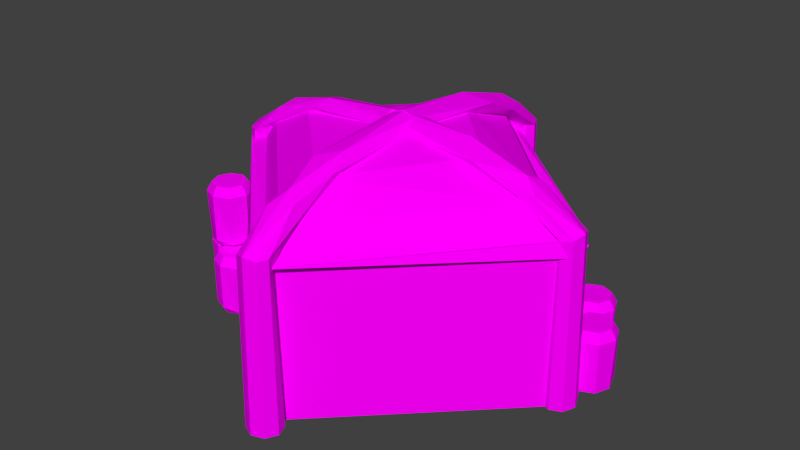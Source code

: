 # Source: building1.blend  (saved by Blender 2.69.0; exported with 4.5.12 LTS)
import bpy
from mathutils import Matrix  # noqa: F401  (used for matrix-valued properties, if any)

bpy.ops.wm.read_factory_settings(use_empty=True)
scene = bpy.context.scene
scene.name = 'Scene'

# ---- collections
col_collection_1 = bpy.data.collections.new('Collection 1'); scene.collection.children.link(col_collection_1)

# ---- images (referenced by path relative to the original .blend; pixels are not part of the script)
import os
ASSET_DIR = os.environ.get("B2B_ASSET_DIR", "")  # directory of the original .blend (textures are referenced by path, not embedded)
HERE = os.path.dirname(os.path.abspath(__file__))  # packed textures are extracted next to this script under _unpacked/

def load_image(name, relpath, width, height, colorspace="sRGB"):
    """Load a texture the original file referenced (path relative to the .blend, or extracted next to this script)."""
    p = next((c for c in (os.path.join(HERE, relpath), os.path.join(ASSET_DIR, relpath)) if relpath and os.path.exists(c)), "")
    if p:
        img = bpy.data.images.load(p, check_existing=True)
        img.name = name
    else:  # same state as the original file: an image datablock whose file is absent (Cycles renders it pink)
        img = bpy.data.images.new(name, width, height)
        img.source = "FILE"
        img.filepath = "//" + (relpath or name)
    img.colorspace_settings.name = colorspace
    return img
img_building_001_png = load_image('building.001.png', 'building.001.png', 1024, 1024, 'sRGB')
img_untitled = load_image('Untitled', 'Untitled.png', 1024, 1024, 'sRGB')

# ---- materials (node trees are filled in below, after node groups)
mat_material = bpy.data.materials.new('Material')
mat_material.alpha_threshold = 0.0
mat_material.roughness = 0.5
mat_material.line_color = (0.0, 0.0, 0.0, 1.0)
mat_material_001 = bpy.data.materials.new('Material.001')
mat_material_001.alpha_threshold = 0.0
mat_material_001.roughness = 0.5
mat_material_001.line_color = (0.0, 0.0, 0.0, 1.0)

# ---- material node trees
mat_material.use_nodes = True; mat_material.node_tree.nodes.clear()
_N = mat_material.node_tree.nodes; _L = mat_material.node_tree.links
n0 = _N.new('ShaderNodeOutputMaterial'); n0.name = 'Material Output'; n0.location = (300, 300)
n1 = _N.new('ShaderNodeBsdfDiffuse'); n1.name = 'Diffuse BSDF'; n1.location = (10, 300)
n2 = _N.new('ShaderNodeTexImage'); n2.name = 'Image Texture'; n2.location = (-203, 401)
n2.width = 140
n2.image = img_building_001_png
_L.new(n1.outputs[0], n0.inputs[0])
_L.new(n2.outputs[0], n1.inputs[0])
n0.is_active_output = True
mat_material_001.use_nodes = True; mat_material_001.node_tree.nodes.clear()
_N = mat_material_001.node_tree.nodes; _L = mat_material_001.node_tree.links
n0 = _N.new('ShaderNodeOutputMaterial'); n0.name = 'Material Output'; n0.location = (300, 300)
n1 = _N.new('ShaderNodeBsdfDiffuse'); n1.name = 'Diffuse BSDF'; n1.location = (10, 300)
n2 = _N.new('ShaderNodeTexImage'); n2.name = 'Image Texture'; n2.location = (-213, 402)
n2.width = 140
n2.image = img_untitled
_L.new(n1.outputs[0], n0.inputs[0])
_L.new(n2.outputs[0], n1.inputs[0])
n0.is_active_output = True

# ---- world
world_world = bpy.data.worlds.new('World'); scene.world = world_world
world_world.color = (0.05088, 0.05088, 0.05088)
world_world.use_sun_shadow = False
world_world.sun_shadow_jitter_overblur = 0.0
world_world.cycles.sampling_method = 'MANUAL'
world_world.cycles.sample_map_resolution = 256

# ---- meshes
me_sphere = bpy.data.meshes.new('Sphere')
me_sphere.from_pydata([(-1.69, -0.1197, -0.8928), (-1.69, -0.1197, -0.489), (-1.547, -0.1788, -0.8928), (-1.547, -0.1788, -0.489), (-1.488, -0.3216, -0.489), (-1.547, -0.4644, -0.8928), (-1.547, -0.4644, -0.489), (-1.69, -0.5235, -0.489), (-1.832, -0.4644, -0.489), (-1.891, -0.3216, -0.8928), (-1.891, -0.3216, -0.489), (-1.832, -0.1788, -0.489), (-1.58, -0.2148, -0.4065), (-1.538, -0.3216, -0.4055), (-1.58, -0.4284, -0.4065), (-1.69, -0.4765, -0.4074), (-1.797, -0.4288, -0.4055), (-1.843, -0.3238, -0.4065), (-1.799, -0.2148, -0.4065), (-1.69, -0.1667, -0.4074), (-1.688, -0.1655, -0.9697), (-1.689, -0.5214, -0.9035), (-1.58, -0.2122, -0.9704), (-1.507, -0.3176, -0.9418), (-1.58, -0.431, -0.9704), (-1.69, -0.4706, -0.9736), (-1.816, -0.4536, -0.9418), (-1.844, -0.3216, -0.9704), (-1.822, -0.1952, -0.9418), (-1.385, -0.3702, -0.8872), (-1.385, -0.3702, -0.4833), (-1.242, -0.4293, -0.4833), (-1.183, -0.5721, -0.4833), (-1.242, -0.7149, -0.4833), (-1.385, -0.774, -0.8872), (-1.385, -0.774, -0.4833), (-1.528, -0.7149, -0.8872), (-1.528, -0.7149, -0.4833), (-1.587, -0.5721, -0.8872), (-1.587, -0.5721, -0.4833), (-1.528, -0.4293, -0.4833), (-1.275, -0.4653, -0.4008), (-1.233, -0.5721, -0.3998), (-1.275, -0.6789, -0.4008), (-1.385, -0.727, -0.4018), (-1.495, -0.6789, -0.4008), (-1.536, -0.5721, -0.3998), (-1.495, -0.4653, -0.4008), (-1.385, -0.4172, -0.4018), (-1.385, -0.4147, -0.9633), (-1.258, -0.4401, -0.9361), (-1.202, -0.5681, -0.9361), (-1.253, -0.6985, -0.9361), (-1.385, -0.7295, -0.9633), (-1.497, -0.6811, -0.964), (-1.54, -0.5721, -0.9648), (-1.517, -0.4457, -0.9361), (-1.551, -0.2693, -0.369), (-1.547, -0.2501, 0.08377), (-1.404, -0.3092, 0.08377), (-1.345, -0.452, 0.08377), (-1.404, -0.5948, 0.08377), (-1.547, -0.654, 0.08377), (-1.69, -0.5948, 0.08377), (-1.749, -0.452, 0.08377), (-1.69, -0.3092, -0.3201), (-1.69, -0.3092, 0.08377), (-1.437, -0.3452, 0.1662), (-1.395, -0.452, 0.1672), (-1.437, -0.5589, 0.1662), (-1.547, -0.6069, 0.1653), (-1.657, -0.5589, 0.1662), (-1.699, -0.452, 0.1672), (-1.657, -0.3452, 0.1662), (-1.547, -0.2971, 0.1653), (-1.545, -0.6512, -0.3332), (-1.421, -0.32, -0.369), (-1.364, -0.4481, -0.369), (-1.415, -0.5784, -0.369), (-1.547, -0.6011, -0.4009), (-1.673, -0.5841, -0.369), (-1.73, -0.456, -0.369), (-1.659, -0.343, -0.397), (1.602, 0.5636, -0.8731), (1.602, 0.5636, -0.4693), (1.744, 0.5044, -0.8731), (1.744, 0.5044, -0.4693), (1.804, 0.3616, -0.4693), (1.744, 0.2188, -0.4693), (1.602, 0.1597, -0.4693), (1.459, 0.2188, -0.4693), (1.4, 0.3616, -0.4693), (1.459, 0.5044, -0.4693), (1.708, 0.4716, -0.3868), (1.755, 0.3638, -0.3868), (1.711, 0.2521, -0.3877), (1.599, 0.2083, -0.3868), (1.494, 0.2544, -0.3858), (1.447, 0.3616, -0.3877), (1.494, 0.4688, -0.3858), (1.599, 0.5149, -0.3868), (1.6, 0.5178, -0.95), (1.711, 0.4734, -0.95), (1.784, 0.3656, -0.9221), (1.734, 0.2352, -0.9221), (1.606, 0.1789, -0.9221), (1.475, 0.2296, -0.9221), (1.419, 0.3576, -0.9221), (1.47, 0.488, -0.9221), (1.382, 0.9127, -0.8589), (1.382, 0.9127, -0.455), (1.525, 0.8535, -0.455), (1.584, 0.7108, -0.455), (1.525, 0.568, -0.8589), (1.525, 0.568, -0.455), (1.382, 0.5088, -0.8589), (1.382, 0.5088, -0.455), (1.239, 0.568, -0.455), (1.18, 0.7108, -0.455), (1.239, 0.8535, -0.455), (1.489, 0.8207, -0.3726), (1.535, 0.713, -0.3726), (1.491, 0.6012, -0.3735), (1.38, 0.5575, -0.3726), (1.275, 0.6036, -0.3716), (1.227, 0.7108, -0.3735), (1.275, 0.8179, -0.3716), (1.38, 0.864, -0.3726), (1.38, 0.8669, -0.9358), (1.241, 0.5691, -0.8696), (1.508, 0.8428, -0.9078), (1.564, 0.7147, -0.9078), (1.491, 0.599, -0.9358), (1.38, 0.5546, -0.9358), (1.276, 0.6054, -0.9397), (1.199, 0.7068, -0.9078), (1.25, 0.8372, -0.9079), (-0.4897, 2.229e-07, 0.9418), (-1.032, 1.205e-07, 0.8163), (-1.411, 9.286e-08, 0.6159), (-1.541, -7.451e-09, 0.4528), (-1.571, -7.451e-09, 0.3272), (1.98e-07, 0.7697, 0.9006), (2.497e-07, 1.367, 0.6359), (2.272e-07, 1.519, 0.4528), (2.272e-07, 1.549, 0.3272), (0.7761, 1.015e-07, 0.8901), (1.359, 1.86e-07, 0.6652), (1.541, 9.686e-08, 0.4528), (1.571, 9.872e-08, 0.3272), (0.02713, -0.1561, 0.9809), (2.005e-07, -0.9765, 0.8307), (4.823e-07, -1.367, 0.6359), (4.396e-07, -1.519, 0.4528), (4.396e-07, -1.549, 0.3272), (-2.347e-07, 1.567, -0.9705), (-2.347e-07, 1.567, 0.3316), (1.589, -7.637e-08, -0.9705), (1.589, -7.637e-08, 0.3316), (-3.763e-07, -1.567, -0.9705), (-3.763e-07, -1.567, 0.3316), (-1.589, 1.118e-08, -0.9705), (-1.589, 1.118e-08, 0.3316), (1.534, 0.1981, -0.9721), (1.635, 0.1537, -0.9718), (1.602, 0.1452, 0.4904), (1.678, 0.04365, -0.9716), (1.641, 0.0444, 0.5139), (1.635, -0.06642, -0.9718), (1.606, -0.05617, 0.482), (1.534, -0.1108, -0.9721), (1.524, -0.09188, 0.4645), (1.432, -0.06642, -0.9718), (1.442, -0.05137, 0.4799), (1.389, 0.04365, -0.9716), (1.417, 0.04364, 0.367), (1.432, 0.1537, -0.9718), (1.454, 0.141, 0.3762), (1.286, 0.03428, 0.5743), (1.34, 0.1416, 0.5731), (1.517, 0.1812, 0.4941), (1.213, 0.1211, 0.7775), (1.285, -0.07984, 0.7391), (1.141, 0.005576, 0.8452), (1.145, -0.1171, 0.7241), (0.6279, 0.03747, 0.9941), (0.7835, -0.1625, 0.9033), (0.5776, -0.1294, 0.8724), (0.608, -0.02554, 0.8385), (0.6899, 0.07689, 0.8529), (0.8137, 0.1148, 0.8813), (-0.008572, 0.08964, 1.026), (-0.006232, -0.128, 1.027), (-0.003529, -0.01783, 1.055), (-0.01435, -0.1622, 0.9654), (-0.01193, -0.1286, 0.9244), (-0.01708, -0.01622, 0.8954), (-0.00668, 0.08372, 0.9248), (-0.006568, 0.123, 0.969), (-1.651, -0.07111, -0.9792), (-1.746, -0.01614, -0.979), (-1.713, -0.01114, 0.4832), (-1.778, 0.09793, -0.9788), (-1.74, 0.09316, 0.5067), (-1.723, 0.2027, -0.979), (-1.695, 0.1894, 0.4748), (-1.617, 0.2359, -0.9792), (-1.61, 0.2161, 0.4573), (-1.521, 0.181, -0.979), (-1.533, 0.1671, 0.4727), (-1.49, 0.06691, -0.9788), (-1.518, 0.06994, 0.3598), (-1.545, -0.03788, -0.979), (-1.565, -0.02297, 0.369), (-1.387, 0.06512, 0.5671), (-1.452, -0.03584, 0.5659), (-1.632, -0.05606, 0.4869), (-1.323, -0.02909, 0.7703), (-1.373, 0.1784, 0.7319), (-1.24, 0.07815, 0.838), (-1.23, 0.2005, 0.7169), (-0.7536, -0.01515, 0.9786), (-0.8661, 0.2069, 0.8961), (-0.6912, 0.122, 0.8371), (-0.7987, -0.04123, 0.8457), (-0.9259, -0.06568, 0.8741), (-0.09194, -0.1294, 1.018), (-0.09173, -0.01944, 1.05), (-0.07236, 0.08723, 1.018), (-0.08058, -0.01854, 0.8913), (-0.05986, 0.1203, 0.9557), (-0.06932, 0.08772, 0.9149), (-0.09532, -0.1273, 0.9162), (-0.09667, -0.1633, 0.9585), (0.1784, -1.647, -0.9711), (0.1293, -1.746, -0.9708), (0.1223, -1.713, 0.4914), (0.0173, -1.784, -0.9706), (0.01981, -1.746, 0.5149), (-0.09061, -1.735, -0.9708), (-0.07899, -1.707, 0.483), (-0.1301, -1.632, -0.9711), (-0.1108, -1.623, 0.4655), (-0.08103, -1.533, -0.9708), (-0.06648, -1.544, 0.4809), (0.03095, -1.495, -0.9706), (0.02961, -1.523, 0.368), (0.1388, -1.544, -0.9708), (0.1252, -1.564, 0.3772), (0.02647, -1.392, 0.5753), (0.1312, -1.45, 0.5741), (0.1623, -1.63, 0.4951), (0.1167, -1.323, 0.7785), (-0.08746, -1.385, 0.7401), (0.004629, -1.246, 0.8462), (-0.1181, -1.243, 0.7251), (0.06844, -0.7549, 0.9868), (-0.1157, -0.8729, 0.9424), (-0.1401, -0.7591, 0.8895), (-0.001251, -0.7117, 0.8395), (0.09719, -0.7983, 0.8538), (0.1293, -0.9238, 0.8823), (0.1376, -0.01927, 1.037), (0.02883, -0.01823, 1.068), (-0.08628, -0.005872, 1.032), (-0.1192, -0.005826, 0.9761), (-0.08335, -0.009627, 0.9218), (0.02578, -0.002937, 0.8856), (0.1368, -0.008954, 0.9207), (0.172, -0.00908, 0.9735), (-0.1477, 1.67, -0.9778), (-0.1013, 1.771, -0.9776), (-0.09342, 1.738, 0.4846), (0.009589, 1.812, -0.9774), (0.008101, 1.774, 0.5082), (0.1188, 1.766, -0.9776), (0.108, 1.737, 0.4763), (0.1611, 1.664, -0.9778), (0.142, 1.655, 0.4587), (0.1148, 1.564, -0.9776), (0.09992, 1.574, 0.4742), (0.003862, 1.523, -0.9774), (0.004426, 1.551, 0.3612), (-0.1053, 1.568, -0.9776), (-0.09222, 1.589, 0.3704), (0.01118, 1.419, 0.5686), (-0.09508, 1.475, 0.5674), (-0.1311, 1.654, 0.4883), (-0.07712, 1.348, 0.7717), (0.1253, 1.416, 0.7333), (0.03701, 1.274, 0.8395), (0.1598, 1.275, 0.7184), (-0.01329, 0.7817, 0.9801), (0.198, 0.9132, 0.8976), (0.1608, 0.708, 0.8666), (0.05755, 0.7405, 0.8328), (-0.04323, 0.8244, 0.8471), (-0.07873, 0.9489, 0.8755), (-0.08332, -0.02296, 1.04), (0.02503, -0.02954, 1.073), (0.1351, -0.03332, 1.041), (-0.08987, 0.1741, 0.947), (0.1627, -0.04725, 0.9789), (0.1237, -0.05545, 0.924), (0.01338, -0.05387, 0.89), (-0.1496, -0.04512, 0.9763), (-0.1106, -0.05598, 0.9144), (-1.733, -2.074e-08, 0.3922), (-0.06191, -1.596, 0.4606), (-0.06192, -1.644, 0.3394), (1.562, -0.04235, 0.4644), (-3.332e-07, -1.724, 0.3922), (1.61, -0.04235, 0.3433), (0.02609, 1.586, 0.4176), (1.572, 0.1417, 0.4953), (0.02609, 1.634, 0.2964), (1.621, 0.1417, 0.3741), (-1.541, 0.1636, 0.4528), (6.32e-08, 1.707, 0.3922), (-1.589, 0.1636, 0.3316)], [], [(2, 3, 4, 23), (23, 4, 6, 5), (5, 6, 7, 21), (21, 7, 8, 26), (26, 8, 10, 9), (1, 11, 18, 19), (28, 11, 1, 0), (9, 10, 11, 28), (11, 10, 17, 18), (0, 20, 28), (10, 8, 16, 17), (16, 8, 7, 15), (7, 6, 14, 15), (6, 4, 13, 14), (13, 4, 3, 12), (12, 3, 1, 19), (0, 2, 22, 20), (12, 19, 18, 17, 16, 15, 14, 13), (9, 27, 26), (5, 24, 23), (29, 30, 31, 50), (20, 22, 23, 24, 25, 26, 27, 28), (24, 21, 25), (50, 31, 32, 51), (51, 32, 33, 52), (52, 33, 35, 34), (34, 35, 37, 36), (36, 37, 39, 38), (30, 40, 47, 48), (56, 40, 30, 29), (38, 39, 40, 56), (40, 39, 46, 47), (56, 29, 49), (46, 39, 37, 45), (45, 37, 35, 44), (35, 33, 43, 44), (33, 32, 42, 43), (42, 32, 31, 41), (41, 31, 30, 48), (36, 38, 55, 54), (41, 48, 47, 46, 45, 44, 43, 42), (34, 36, 54, 53), (57, 58, 59, 76), (52, 34, 53), (49, 50, 51, 52, 53, 54, 55, 56), (76, 59, 60, 77), (77, 60, 61, 78), (78, 61, 62, 75), (75, 62, 63, 80), (80, 63, 64, 81), (58, 66, 73, 74), (65, 66, 58, 57), (81, 64, 66, 65), (66, 64, 72, 73), (72, 64, 63, 71), (71, 63, 62, 70), (62, 61, 69, 70), (61, 60, 68, 69), (68, 60, 59, 67), (67, 59, 58, 74), (83, 84, 86, 85), (67, 74, 73, 72, 71, 70, 69, 68), (81, 65, 82), (57, 76, 77, 78, 79, 80, 81, 82), (75, 79, 78), (85, 86, 87, 103), (103, 87, 88, 104), (104, 88, 89, 105), (105, 89, 90, 106), (106, 90, 91, 107), (84, 92, 99, 100), (108, 92, 84, 83), (107, 91, 92, 108), (99, 92, 91, 98), (108, 83, 101), (91, 90, 97, 98), (97, 90, 89, 96), (96, 89, 88, 95), (88, 87, 94, 95), (87, 86, 93, 94), (86, 84, 100, 93), (101, 83, 85, 102), (93, 100, 99, 98, 97, 96, 95, 94), (109, 110, 111, 130), (101, 102, 103, 104, 105, 106, 107, 108), (130, 111, 112, 131), (131, 112, 114, 113), (113, 114, 116, 115), (115, 116, 117, 129), (129, 117, 118, 135), (110, 119, 126, 127), (136, 119, 110, 109), (135, 118, 119, 136), (126, 119, 118, 125), (136, 109, 128), (118, 117, 124, 125), (124, 117, 116, 123), (123, 116, 114, 122), (114, 112, 121, 122), (112, 111, 120, 121), (111, 110, 127, 120), (113, 115, 133, 132), (120, 127, 126, 125, 124, 123, 122, 121), (113, 132, 131), (128, 130, 131, 132, 133, 134, 135, 136), (133, 129, 134), (0, 1, 3, 2), (27, 9, 28), (24, 5, 21), (22, 2, 23), (21, 26, 25), (55, 38, 56), (29, 50, 49), (82, 65, 57), (75, 80, 79), (102, 85, 103), (115, 129, 133), (128, 109, 130), (129, 135, 134), (140, 139, 143, 144), (139, 138, 142, 143), (148, 144, 143, 147), (149, 145, 144, 148), (143, 142, 147), (148, 147, 152, 153), (149, 148, 153, 154), (147, 151, 152), (146, 150, 151), (140, 153, 152, 139), (137, 150, 142), (139, 152, 151, 138), (138, 151, 150, 137), (141, 154, 153, 140), (155, 156, 158, 157), (157, 158, 160, 159), (158, 156, 162, 160), (161, 162, 156, 155), (159, 160, 162, 161), (161, 155, 157, 159), (164, 163, 180, 165), (166, 164, 165, 167), (166, 167, 169, 168), (168, 169, 171, 170), (172, 170, 171, 173), (174, 172, 173, 175), (176, 177, 180, 163), (174, 175, 177, 176), (177, 175, 178, 179), (163, 164, 166, 168, 170, 172, 174, 176), (177, 179, 180), (184, 171, 169, 182), (173, 171, 184), (179, 178, 188, 189), (165, 181, 167), (179, 189, 190), (178, 173, 184), (182, 167, 183), (180, 190, 181), (178, 184, 187, 188), (190, 189, 197, 198), (184, 182, 186), (183, 181, 185), (186, 183, 185), (189, 188, 196, 197), (196, 188, 187, 195), (195, 187, 186, 194), (200, 199, 216, 201), (192, 185, 193), (190, 198, 191), (191, 198, 197, 196, 195, 194, 192, 193), (202, 200, 201, 203), (202, 203, 205, 204), (204, 205, 207, 206), (208, 206, 207, 209), (210, 208, 209, 211), (212, 213, 216, 199), (210, 211, 213, 212), (213, 211, 214, 215), (199, 200, 202, 204, 206, 208, 210, 212), (213, 215, 216), (220, 207, 205, 218), (209, 207, 220), (215, 214, 223, 224), (201, 217, 203), (215, 224, 225), (214, 209, 220), (218, 203, 219), (216, 225, 217), (225, 224, 232, 233), (141, 140, 144, 145), (220, 218, 222), (219, 217, 221), (222, 219, 221), (228, 222, 221, 227), (223, 229, 224), (231, 223, 222, 230), (221, 226, 227), (229, 223, 231), (235, 234, 251, 236), (225, 233, 226), (226, 233, 232, 229, 231, 230, 228, 227), (237, 235, 236, 238), (237, 238, 240, 239), (239, 240, 242, 241), (243, 241, 242, 244), (245, 243, 244, 246), (247, 248, 251, 234), (245, 246, 248, 247), (248, 246, 249, 250), (234, 235, 237, 239, 241, 243, 245, 247), (248, 250, 251), (255, 242, 240, 253), (244, 242, 255), (250, 249, 259, 260), (236, 252, 238), (250, 260, 261), (249, 244, 255), (253, 238, 254), (251, 261, 252), (249, 255, 258, 259), (258, 255, 253, 257), (261, 260, 268, 269), (254, 252, 256), (257, 254, 256), (260, 259, 267, 268), (257, 256, 263), (256, 262, 263), (267, 259, 258, 266), (265, 258, 257, 264), (271, 270, 287, 272), (261, 269, 262), (262, 269, 268, 267, 266, 265, 264, 263), (273, 271, 272, 274), (273, 274, 276, 275), (275, 276, 278, 277), (279, 277, 278, 280), (281, 279, 280, 282), (283, 284, 287, 270), (281, 282, 284, 283), (284, 282, 285, 286), (270, 271, 273, 275, 277, 279, 281, 283), (284, 286, 287), (291, 278, 276, 289), (280, 278, 291), (286, 285, 295, 296), (272, 288, 274), (286, 296, 297), (285, 280, 291), (289, 274, 290), (287, 297, 288), (285, 291, 294, 295), (300, 293, 292, 299), (291, 289, 293), (290, 288, 292), (293, 290, 292), (296, 295, 304, 301), (292, 298, 299), (301, 306, 305), (304, 295, 294, 303), (303, 294, 293, 302), (307, 162, 160, 309), (297, 301, 298), (298, 305, 306, 304, 303, 302, 300, 299), (301, 305, 298), (153, 140, 307, 308), (158, 312, 311, 160), (148, 153, 311, 310), (156, 315, 316, 158), (144, 148, 314, 313), (313, 314, 316, 315), (319, 162, 140, 317), (318, 319, 317), (318, 156, 162, 319), (140, 144, 318, 317), (138, 137, 142), (147, 142, 146), (146, 142, 150), (147, 146, 151), (178, 175, 173), (180, 179, 190), (182, 169, 167), (165, 180, 181), (167, 181, 183), (187, 184, 186), (186, 182, 183), (181, 190, 185), (192, 186, 185), (185, 190, 191), (194, 186, 192), (185, 191, 193), (214, 211, 209), (216, 215, 225), (218, 205, 203), (201, 216, 217), (203, 217, 219), (214, 220, 223), (223, 220, 222), (222, 218, 219), (217, 225, 221), (221, 225, 226), (224, 229, 232), (230, 222, 228), (249, 246, 244), (251, 250, 261), (253, 240, 238), (236, 251, 252), (238, 252, 254), (257, 253, 254), (252, 261, 256), (256, 261, 262), (266, 258, 265), (264, 257, 263), (285, 282, 280), (287, 286, 297), (289, 276, 274), (272, 287, 288), (274, 288, 290), (294, 291, 293), (293, 289, 290), (288, 297, 292), (297, 296, 301), (292, 297, 298), (302, 293, 300), (306, 301, 304), (312, 310, 311), (308, 307, 309), (144, 156, 318)])
me_sphere.polygons.foreach_set('material_index', [1, 1, 1, 1, 1, 1, 1, 1, 1, 1, 1, 1, 1, 1, 1, 1, 1, 1, 1, 1, 1, 1, 1, 1, 1, 1, 1, 1, 1, 1, 1, 1, 1, 1, 1, 1, 1, 1, 1, 1, 1, 1, 1, 1, 1, 1, 1, 1, 1, 1, 1, 1, 1, 1, 1, 1, 1, 1, 1, 1, 1, 1, 1, 1, 1, 1, 1, 1, 1, 1, 1, 1, 1, 1, 1, 1, 1, 1, 1, 1, 1, 1, 1, 1, 1, 1, 1, 1, 1, 1, 1, 1, 1, 1, 1, 1, 1, 1, 1, 1, 1, 1, 1, 1, 1, 1, 1, 1, 1, 1, 1, 1, 1, 1, 1, 1, 1, 1, 1, 0, 0, 0, 0, 0, 0, 0, 0, 0, 0, 0, 0, 0, 0, 0, 0, 0, 0, 0, 0, 0, 0, 0, 0, 0, 0, 0, 0, 0, 0, 0, 0, 0, 0, 0, 0, 0, 0, 0, 0, 0, 0, 0, 0, 0, 0, 0, 0, 0, 0, 0, 0, 0, 0, 0, 0, 0, 0, 0, 0, 0, 0, 0, 0, 0, 0, 0, 0, 0, 0, 0, 0, 0, 0, 0, 0, 0, 0, 0, 0, 0, 0, 0, 0, 0, 0, 0, 0, 0, 0, 0, 0, 0, 0, 0, 0, 0, 0, 0, 0, 0, 0, 0, 0, 0, 0, 0, 0, 0, 0, 0, 0, 0, 0, 0, 0, 0, 0, 0, 0, 0, 0, 0, 0, 0, 0, 0, 0, 0, 0, 0, 0, 0, 0, 0, 0, 0, 0, 0, 0, 0, 0, 0, 0, 0, 0, 0, 0, 0, 0, 0, 0, 0, 0, 0, 0, 0, 0, 0, 0, 0, 0, 0, 0, 0, 0, 0, 0, 0, 0, 0, 0, 0, 0, 0, 0, 0, 0, 0, 0, 0, 0, 0, 0, 0, 0, 0, 0, 0, 0, 0, 0, 0, 0, 0, 0, 0, 0, 0, 0, 0, 0, 0, 0, 0, 0, 0, 0])
_uv = me_sphere.uv_layers.new(name='UVMap')
_uv.uv.foreach_set('vector', [0.246, 0.9417, 0.246, 0.9289, 0.2509, 0.9289, 0.2506, 0.9433, 0.2506, 0.9433, 0.2509, 0.9289, 0.2546, 0.9287, 0.2546, 0.9415, 0.1827, 0.9214, 0.1827, 0.9342, 0.1795, 0.9338, 0.1795, 0.9206, 0.1795, 0.9206, 0.1795, 0.9338, 0.1746, 0.9337, 0.1749, 0.9195, 0.1749, 0.9195, 0.1746, 0.9337, 0.1709, 0.9341, 0.1709, 0.9213, 0.2273, 0.9348, 0.2319, 0.9348, 0.2319, 0.9374, 0.2283, 0.9374, 0.232, 0.9203, 0.2319, 0.9348, 0.2273, 0.9348, 0.2273, 0.9219, 0.2364, 0.9219, 0.2364, 0.9348, 0.2319, 0.9348, 0.232, 0.9203, 0.2319, 0.9348, 0.2364, 0.9348, 0.2353, 0.9374, 0.2319, 0.9374, 0.2273, 0.9219, 0.2283, 0.9195, 0.232, 0.9203, 0.1709, 0.9341, 0.1746, 0.9337, 0.1751, 0.9365, 0.1723, 0.9368, 0.1751, 0.9365, 0.1746, 0.9337, 0.1795, 0.9338, 0.1788, 0.9365, 0.1795, 0.9338, 0.1827, 0.9342, 0.1813, 0.9368, 0.1788, 0.9365, 0.2546, 0.9287, 0.2509, 0.9289, 0.2504, 0.9261, 0.2531, 0.926, 0.2504, 0.9261, 0.2509, 0.9289, 0.246, 0.9289, 0.2467, 0.9262, 0.2467, 0.9262, 0.246, 0.9289, 0.2427, 0.9286, 0.2441, 0.926, 0.2427, 0.9414, 0.246, 0.9417, 0.2467, 0.9441, 0.2441, 0.9438, 0.2161, 0.9215, 0.2133, 0.9189, 0.2133, 0.9151, 0.2159, 0.9124, 0.2196, 0.9125, 0.2223, 0.915, 0.2223, 0.9188, 0.2198, 0.9214, 0.1709, 0.9213, 0.1722, 0.9189, 0.1749, 0.9195, 0.2546, 0.9415, 0.2532, 0.9439, 0.2506, 0.9433, 0.2501, 0.903, 0.2501, 0.9158, 0.2468, 0.9155, 0.2466, 0.9012, 0.1901, 0.9107, 0.1879, 0.9138, 0.1841, 0.9153, 0.1811, 0.9122, 0.1807, 0.9085, 0.1821, 0.9047, 0.1864, 0.9048, 0.1901, 0.9064, 0.1811, 0.9122, 0.179, 0.9082, 0.1807, 0.9085, 0.2466, 0.9012, 0.2468, 0.9155, 0.2418, 0.9155, 0.2422, 0.9012, 0.2422, 0.9012, 0.2418, 0.9155, 0.2382, 0.9158, 0.2388, 0.9014, 0.1714, 0.9538, 0.1709, 0.9395, 0.1741, 0.9399, 0.1741, 0.9527, 0.1741, 0.9527, 0.1741, 0.9399, 0.179, 0.9399, 0.179, 0.9527, 0.179, 0.9527, 0.179, 0.9399, 0.1827, 0.9396, 0.1827, 0.9524, 0.2607, 0.9089, 0.2653, 0.9089, 0.2653, 0.9115, 0.2617, 0.9115, 0.2654, 0.8945, 0.2653, 0.9089, 0.2607, 0.9089, 0.2607, 0.896, 0.2697, 0.896, 0.2697, 0.9089, 0.2653, 0.9089, 0.2654, 0.8945, 0.2653, 0.9089, 0.2697, 0.9089, 0.2686, 0.9116, 0.2653, 0.9115, 0.2654, 0.8945, 0.2607, 0.896, 0.2616, 0.8936, 0.1813, 0.9369, 0.1827, 0.9396, 0.179, 0.9399, 0.1786, 0.9372, 0.1786, 0.9372, 0.179, 0.9399, 0.1741, 0.9399, 0.1748, 0.9372, 0.1741, 0.9399, 0.1709, 0.9395, 0.1723, 0.9368, 0.1748, 0.9372, 0.2382, 0.9158, 0.2418, 0.9155, 0.2424, 0.9183, 0.2397, 0.9184, 0.2424, 0.9183, 0.2418, 0.9155, 0.2468, 0.9155, 0.246, 0.9182, 0.246, 0.9182, 0.2468, 0.9155, 0.2501, 0.9158, 0.2487, 0.9184, 0.179, 0.9527, 0.1827, 0.9524, 0.1814, 0.9548, 0.1786, 0.955, 0.1974, 0.9578, 0.1974, 0.954, 0.2002, 0.9514, 0.2038, 0.9515, 0.2064, 0.9541, 0.2064, 0.9579, 0.2036, 0.9605, 0.2, 0.9604, 0.1741, 0.9527, 0.179, 0.9527, 0.1786, 0.955, 0.1747, 0.955, 0.162, 0.9023, 0.1764, 0.9017, 0.1761, 0.9051, 0.1618, 0.9052, 0.1714, 0.9538, 0.1741, 0.9527, 0.1747, 0.955, 0.2279, 0.9594, 0.2261, 0.9632, 0.2217, 0.964, 0.2181, 0.9614, 0.2181, 0.9571, 0.2204, 0.954, 0.2241, 0.9535, 0.2279, 0.9551, 0.1618, 0.9052, 0.1761, 0.9051, 0.1761, 0.91, 0.1618, 0.9097, 0.1618, 0.9097, 0.1761, 0.91, 0.1764, 0.9136, 0.162, 0.913, 0.1803, 0.8935, 0.1946, 0.8929, 0.1942, 0.8961, 0.181, 0.8961, 0.181, 0.8961, 0.1942, 0.8961, 0.1942, 0.901, 0.1799, 0.9007, 0.1799, 0.9007, 0.1942, 0.901, 0.1946, 0.9047, 0.1802, 0.9042, 0.2058, 0.9337, 0.2057, 0.9291, 0.2084, 0.9291, 0.2084, 0.9327, 0.1929, 0.9292, 0.2057, 0.9291, 0.2058, 0.9337, 0.1914, 0.9334, 0.1913, 0.9251, 0.2057, 0.9246, 0.2057, 0.9291, 0.1929, 0.9292, 0.2057, 0.9291, 0.2057, 0.9246, 0.2084, 0.9258, 0.2084, 0.9291, 0.1973, 0.9033, 0.1946, 0.9047, 0.1942, 0.901, 0.197, 0.9006, 0.197, 0.9006, 0.1942, 0.901, 0.1942, 0.8961, 0.1969, 0.8967, 0.1942, 0.8961, 0.1946, 0.8929, 0.1973, 0.8943, 0.1969, 0.8967, 0.1764, 0.9136, 0.1761, 0.91, 0.1789, 0.9095, 0.179, 0.9122, 0.1789, 0.9095, 0.1761, 0.91, 0.1761, 0.9051, 0.1788, 0.9058, 0.1788, 0.9058, 0.1761, 0.9051, 0.1764, 0.9017, 0.179, 0.9032, 0.1909, 0.9396, 0.2037, 0.9395, 0.2035, 0.9428, 0.1907, 0.9429, 0.209, 0.9599, 0.209, 0.9561, 0.2118, 0.9535, 0.2155, 0.9536, 0.2181, 0.9562, 0.2181, 0.96, 0.2153, 0.9626, 0.2116, 0.9625, 0.1913, 0.9251, 0.1929, 0.9292, 0.1904, 0.9293, 0.2427, 0.9469, 0.2461, 0.9441, 0.2506, 0.9445, 0.2534, 0.948, 0.2519, 0.952, 0.2495, 0.9552, 0.2451, 0.9548, 0.243, 0.951, 0.2534, 0.9528, 0.2519, 0.952, 0.2534, 0.948, 0.1907, 0.9429, 0.2035, 0.9428, 0.2035, 0.9478, 0.1892, 0.9475, 0.1892, 0.9475, 0.2035, 0.9478, 0.2038, 0.9514, 0.1894, 0.9509, 0.2136, 0.9012, 0.228, 0.9006, 0.2276, 0.9038, 0.2133, 0.9041, 0.2133, 0.9041, 0.2276, 0.9038, 0.2276, 0.9087, 0.2133, 0.9085, 0.2133, 0.9085, 0.2276, 0.9087, 0.228, 0.9124, 0.2136, 0.9119, 0.2369, 0.9443, 0.2323, 0.9443, 0.2324, 0.9416, 0.2358, 0.9416, 0.2322, 0.9587, 0.2323, 0.9443, 0.2369, 0.9443, 0.2369, 0.9571, 0.2282, 0.9587, 0.2279, 0.9443, 0.2323, 0.9443, 0.2322, 0.9587, 0.2324, 0.9416, 0.2323, 0.9443, 0.2279, 0.9443, 0.2289, 0.9417, 0.2322, 0.9587, 0.2369, 0.9571, 0.2359, 0.9596, 0.228, 0.9124, 0.2276, 0.9087, 0.2304, 0.9082, 0.2306, 0.9111, 0.2304, 0.9082, 0.2276, 0.9087, 0.2276, 0.9038, 0.2304, 0.9046, 0.2304, 0.9046, 0.2276, 0.9038, 0.228, 0.9006, 0.2306, 0.902, 0.2038, 0.9514, 0.2035, 0.9478, 0.2062, 0.9471, 0.2064, 0.95, 0.2035, 0.9478, 0.2035, 0.9428, 0.2062, 0.9434, 0.2062, 0.9471, 0.2035, 0.9428, 0.2037, 0.9395, 0.2064, 0.9409, 0.2062, 0.9434, 0.1885, 0.941, 0.1909, 0.9396, 0.1907, 0.9429, 0.1883, 0.9435, 0.2671, 0.9116, 0.2697, 0.9142, 0.2697, 0.9179, 0.2672, 0.9206, 0.2635, 0.9206, 0.2608, 0.9181, 0.2607, 0.9143, 0.2633, 0.9116, 0.2133, 0.903, 0.2133, 0.9158, 0.21, 0.9156, 0.2098, 0.9012, 0.1936, 0.9047, 0.1974, 0.9047, 0.2009, 0.9071, 0.2009, 0.9116, 0.1977, 0.9147, 0.1933, 0.9147, 0.1901, 0.9116, 0.1901, 0.9071, 0.2098, 0.9012, 0.21, 0.9156, 0.205, 0.9155, 0.2054, 0.9012, 0.2054, 0.9012, 0.205, 0.9155, 0.2014, 0.9158, 0.2014, 0.903, 0.2124, 0.9417, 0.2252, 0.9416, 0.2248, 0.9449, 0.212, 0.945, 0.212, 0.945, 0.2248, 0.9449, 0.2248, 0.9498, 0.2117, 0.9498, 0.2117, 0.9498, 0.2248, 0.9498, 0.2252, 0.9535, 0.2109, 0.953, 0.1607, 0.905, 0.1561, 0.905, 0.1562, 0.9023, 0.1596, 0.9023, 0.156, 0.9194, 0.1561, 0.905, 0.1607, 0.905, 0.1607, 0.9178, 0.152, 0.9194, 0.1516, 0.9049, 0.1561, 0.905, 0.156, 0.9194, 0.1562, 0.9023, 0.1561, 0.905, 0.1516, 0.9049, 0.1527, 0.9023, 0.156, 0.9194, 0.1607, 0.9178, 0.1597, 0.9203, 0.2252, 0.9535, 0.2248, 0.9498, 0.2276, 0.9492, 0.2279, 0.9521, 0.2276, 0.9492, 0.2248, 0.9498, 0.2248, 0.9449, 0.2276, 0.9456, 0.2276, 0.9456, 0.2248, 0.9449, 0.2252, 0.9416, 0.2279, 0.943, 0.2014, 0.9158, 0.205, 0.9155, 0.2056, 0.9183, 0.2028, 0.9184, 0.205, 0.9155, 0.21, 0.9156, 0.2094, 0.9183, 0.2056, 0.9183, 0.21, 0.9156, 0.2133, 0.9158, 0.2119, 0.9185, 0.2094, 0.9183, 0.2124, 0.9417, 0.212, 0.945, 0.2098, 0.9457, 0.21, 0.9431, 0.1947, 0.9514, 0.1974, 0.954, 0.1974, 0.9577, 0.1949, 0.9604, 0.1911, 0.9604, 0.1884, 0.9579, 0.1883, 0.9541, 0.191, 0.9514, 0.2014, 0.903, 0.2027, 0.9006, 0.2054, 0.9012, 0.2514, 0.9111, 0.2503, 0.9071, 0.2532, 0.9037, 0.2575, 0.9042, 0.2603, 0.9067, 0.2603, 0.9104, 0.2585, 0.914, 0.2541, 0.9144, 0.2098, 0.9457, 0.2117, 0.9498, 0.2097, 0.9493, 0.2427, 0.9414, 0.2427, 0.9286, 0.246, 0.9289, 0.246, 0.9417, 0.2353, 0.9194, 0.2364, 0.9219, 0.232, 0.9203, 0.1811, 0.9122, 0.1798, 0.913, 0.179, 0.9082, 0.2467, 0.9441, 0.246, 0.9417, 0.2506, 0.9433, 0.1795, 0.9206, 0.1749, 0.9195, 0.1787, 0.9186, 0.2687, 0.8936, 0.2697, 0.896, 0.2654, 0.8945, 0.2501, 0.903, 0.2466, 0.9012, 0.2488, 0.9006, 0.1904, 0.9293, 0.1929, 0.9292, 0.1914, 0.9334, 0.181, 0.8961, 0.1799, 0.9007, 0.179, 0.8969, 0.1883, 0.9435, 0.1907, 0.9429, 0.1892, 0.9475, 0.212, 0.945, 0.2117, 0.9498, 0.2098, 0.9457, 0.212, 0.9006, 0.2133, 0.903, 0.2098, 0.9012, 0.2117, 0.9498, 0.2109, 0.953, 0.2097, 0.9493, 0.01942, 0.4257, 0.005202, 0.4208, 0.004154, 0.32, 0.02019, 0.3148, 0.03867, 0.275, 0.06605, 0.3024, 0.08519, 0.4338, 0.04211, 0.4778, 0.7887, 0.7499, 0.7872, 0.5836, 0.8035, 0.595, 0.8075, 0.7437, 0.9163, 0.4184, 0.9163, 0.6829, 0.8995, 0.6798, 0.8995, 0.4204, 0.04211, 0.4778, 0.08519, 0.4338, 0.2411, 0.4769, 0.2548, 0.4904, 0.2411, 0.4769, 0.2415, 0.2779, 0.2529, 0.267, 0.9163, 0.4184, 0.8995, 0.4204, 0.8747, 0.3036, 0.891, 0.2994, 0.2411, 0.4769, 0.2126, 0.3062, 0.2415, 0.2779, 0.1981, 0.4341, 0.1545, 0.368, 0.2126, 0.3062, 0.454, 0.5565, 0.454, 0.7806, 0.4284, 0.7725, 0.4313, 0.5685, 0.1054, 0.3418, 0.1545, 0.368, 0.08519, 0.4338, 0.03867, 0.275, 0.2415, 0.2779, 0.2126, 0.3062, 0.06605, 0.3024, 0.06605, 0.3024, 0.2126, 0.3062, 0.1545, 0.368, 0.1054, 0.3418, 0.6312, 0.6578, 0.6312, 0.9353, 0.6144, 0.9329, 0.6144, 0.6608, 0.5088, 0.005616, 0.6583, 0.002401, 0.6548, 0.2354, 0.5053, 0.2386, 0.2467, 0.5557, 0.4004, 0.5644, 0.408, 0.7968, 0.2542, 0.7881, 0.04648, 0.1912, 0.1031, 0.192, 0.1031, 0.2486, 0.04648, 0.2478, 0.7574, 0.258, 0.9117, 0.2572, 0.9128, 0.4884, 0.7585, 0.4891, 0.6675, -0.009215, 0.8046, -0.004255, 0.8046, 0.2343, 0.6675, 0.2293, 0.0152, 0.02015, 0.1884, 0.02264, 0.1884, 0.1959, 0.0152, 0.1934, 0.6204, 0.3755, 0.6235, 0.3758, 0.6218, 0.4347, 0.6193, 0.4343, 0.6157, 0.3754, 0.6204, 0.3755, 0.6193, 0.4343, 0.6149, 0.4351, 0.6157, 0.3754, 0.6149, 0.4351, 0.6116, 0.434, 0.6121, 0.3755, 0.6737, 0.4667, 0.643, 0.4173, 0.6454, 0.4169, 0.6763, 0.4655, 0.6801, 0.4631, 0.6763, 0.4655, 0.6454, 0.4169, 0.6482, 0.4144, 0.6828, 0.4608, 0.6801, 0.4631, 0.6482, 0.4144, 0.6527, 0.4165, 0.5424, 0.3584, 0.5281, 0.4108, 0.524, 0.4146, 0.5384, 0.3573, 0.5466, 0.3596, 0.5319, 0.4114, 0.5281, 0.4108, 0.5424, 0.3584, 0.5281, 0.4108, 0.5319, 0.4114, 0.5337, 0.4205, 0.5293, 0.4193, 0.6722, 0.4833, 0.669, 0.4802, 0.669, 0.4754, 0.6722, 0.472, 0.6767, 0.4718, 0.6798, 0.4749, 0.6798, 0.4797, 0.6766, 0.4832, 0.5281, 0.4108, 0.5293, 0.4193, 0.524, 0.4146, 0.6513, 0.4016, 0.6454, 0.4169, 0.643, 0.4173, 0.6471, 0.4032, 0.7012, 0.3798, 0.6995, 0.383, 0.6986, 0.3676, 0.709, 0.3758, 0.7047, 0.3735, 0.7026, 0.3461, 0.7066, 0.3495, 0.6955, 0.3844, 0.6951, 0.4004, 0.6914, 0.383, 0.5293, 0.4193, 0.5466, 0.4354, 0.5418, 0.4353, 0.7047, 0.3735, 0.7012, 0.3798, 0.6986, 0.3676, 0.687, 0.3977, 0.6914, 0.383, 0.6906, 0.4034, 0.524, 0.4146, 0.5418, 0.4353, 0.5313, 0.4283, 0.7047, 0.3735, 0.6986, 0.3676, 0.6984, 0.3447, 0.7026, 0.3461, 0.708, 0.3545, 0.7066, 0.3495, 0.7074, 0.3214, 0.709, 0.3214, 0.6513, 0.4016, 0.6471, 0.4032, 0.658, 0.3897, 0.6906, 0.4034, 0.6951, 0.4004, 0.6926, 0.4242, 0.6843, 0.4181, 0.6906, 0.4034, 0.6926, 0.4242, 0.7066, 0.3495, 0.7026, 0.3461, 0.7034, 0.3209, 0.7074, 0.3214, 0.7034, 0.3209, 0.7026, 0.3461, 0.6984, 0.3447, 0.6989, 0.321, 0.6828, 0.3741, 0.6656, 0.3865, 0.658, 0.3897, 0.6816, 0.3731, 0.2295, 0.6888, 0.2235, 0.6922, 0.1782, 0.6129, 0.1833, 0.6103, 0.6868, 0.4499, 0.6926, 0.4242, 0.6912, 0.4497, 0.4506, 0.4768, 0.4481, 0.4529, 0.4501, 0.4514, 0.4501, 0.4514, 0.4481, 0.4529, 0.4461, 0.4522, 0.4443, 0.4495, 0.4447, 0.4464, 0.4461, 0.445, 0.4488, 0.4456, 0.4506, 0.4483, 0.2335, 0.6858, 0.2295, 0.6888, 0.1833, 0.6103, 0.1862, 0.6063, 0.06509, 0.7121, 0.04146, 0.6222, 0.04797, 0.6225, 0.07182, 0.7102, 0.07182, 0.7102, 0.04797, 0.6225, 0.0531, 0.6222, 0.07781, 0.7085, 0.1495, 0.7464, 0.1442, 0.7462, 0.1438, 0.6566, 0.1483, 0.6558, 0.1569, 0.7462, 0.1495, 0.7464, 0.1483, 0.6558, 0.1545, 0.6626, 0.2189, 0.6942, 0.1791, 0.6204, 0.1782, 0.6129, 0.2235, 0.6922, 0.1569, 0.7462, 0.1545, 0.6626, 0.1589, 0.6616, 0.1619, 0.7457, 0.1589, 0.6616, 0.1545, 0.6626, 0.1574, 0.6503, 0.1619, 0.6498, 0.1883, 0.6717, 0.1932, 0.6766, 0.1932, 0.684, 0.1882, 0.6894, 0.1813, 0.6897, 0.1764, 0.6848, 0.1764, 0.6774, 0.1814, 0.672, 0.1791, 0.6204, 0.1671, 0.6128, 0.1782, 0.6129, 0.06466, 0.6019, 0.0531, 0.6222, 0.04797, 0.6225, 0.05725, 0.603, 0.1122, 0.7415, 0.1097, 0.7466, 0.1087, 0.723, 0.1245, 0.7352, 0.1178, 0.7318, 0.1103, 0.689, 0.1212, 0.6947, 0.1063, 0.652, 0.1056, 0.676, 0.09989, 0.6498, 0.02488, 0.6731, 0.02488, 0.7145, 0.02077, 0.7094, 0.1178, 0.7318, 0.1122, 0.7415, 0.1087, 0.723, 0.09288, 0.672, 0.09989, 0.6498, 0.09852, 0.6806, 0.1782, 0.6129, 0.1307, 0.6097, 0.1546, 0.6048, 0.1236, 0.7024, 0.1212, 0.6947, 0.1222, 0.6504, 0.1245, 0.6503, 0.3301, 0.8104, 0.3226, 0.8091, 0.3226, 0.6797, 0.3301, 0.6784, 0.06466, 0.6019, 0.05725, 0.603, 0.07781, 0.5864, 0.09852, 0.6806, 0.1056, 0.676, 0.1021, 0.7112, 0.0888, 0.7033, 0.09852, 0.6806, 0.1021, 0.7112, 0.09268, 0.7531, 0.0888, 0.7033, 0.1021, 0.7112, 0.09941, 0.7524, 0.1103, 0.689, 0.1153, 0.6501, 0.1212, 0.6947, 0.1086, 0.6501, 0.1103, 0.689, 0.1063, 0.7004, 0.1066, 0.6498, 0.1021, 0.7112, 0.1063, 0.7529, 0.09941, 0.7524, 0.1153, 0.6501, 0.1103, 0.689, 0.1086, 0.6501, 0.3298, 0.3172, 0.3313, 0.3175, 0.3242, 0.345, 0.3229, 0.3447, 0.1307, 0.6097, 0.0844, 0.6276, 0.08307, 0.6239, 0.141, 0.6309, 0.1451, 0.6302, 0.1471, 0.6329, 0.1471, 0.6392, 0.1442, 0.6446, 0.1413, 0.6456, 0.138, 0.6428, 0.1375, 0.6366, 0.3732, 0.3288, 0.3716, 0.3289, 0.3663, 0.3011, 0.3677, 0.3005, 0.3732, 0.3288, 0.3677, 0.3005, 0.3698, 0.3007, 0.3755, 0.3283, 0.3755, 0.3283, 0.3698, 0.3007, 0.3711, 0.3006, 0.377, 0.3279, 0.3901, 0.327, 0.3881, 0.3271, 0.3872, 0.2991, 0.3889, 0.2988, 0.3922, 0.3269, 0.3901, 0.327, 0.3889, 0.2988, 0.3906, 0.3009, 0.3334, 0.3181, 0.3261, 0.3432, 0.3242, 0.345, 0.3313, 0.3175, 0.3349, 0.3186, 0.3275, 0.3435, 0.3261, 0.3432, 0.3334, 0.3181, 0.3261, 0.3432, 0.3275, 0.3435, 0.3288, 0.348, 0.3271, 0.3474, 0.3942, 0.4153, 0.3963, 0.4154, 0.3979, 0.4171, 0.3979, 0.4194, 0.3964, 0.4209, 0.3942, 0.4208, 0.3927, 0.4192, 0.3927, 0.4168, 0.3261, 0.3432, 0.3271, 0.3474, 0.3242, 0.345, 0.3733, 0.2943, 0.3711, 0.3006, 0.3698, 0.3007, 0.3716, 0.2946, 0.3889, 0.2988, 0.3872, 0.2991, 0.392, 0.2939, 0.3931, 0.4175, 0.3911, 0.4163, 0.3905, 0.4032, 0.3924, 0.4049, 0.3543, 0.3758, 0.3541, 0.3835, 0.3523, 0.3752, 0.3938, 0.3322, 0.3915, 0.3451, 0.3904, 0.3428, 0.3911, 0.4163, 0.3893, 0.4193, 0.3882, 0.4135, 0.3501, 0.3822, 0.3523, 0.3752, 0.3518, 0.385, 0.3242, 0.345, 0.3349, 0.3555, 0.3284, 0.3518, 0.3911, 0.4163, 0.3882, 0.4135, 0.3878, 0.4042, 0.3905, 0.4032, 0.377, 0.2895, 0.3733, 0.2943, 0.3716, 0.2946, 0.3755, 0.2889, 0.3904, 0.3428, 0.3915, 0.3451, 0.3938, 0.3591, 0.3928, 0.3591, 0.3518, 0.385, 0.3541, 0.3835, 0.353, 0.3945, 0.3494, 0.3922, 0.3518, 0.385, 0.353, 0.3945, 0.3924, 0.4049, 0.3905, 0.4032, 0.391, 0.3895, 0.3931, 0.3896, 0.3494, 0.3922, 0.353, 0.3945, 0.3522, 0.4089, 0.353, 0.3945, 0.3543, 0.4089, 0.3522, 0.4089, 0.391, 0.3895, 0.3905, 0.4032, 0.3878, 0.4042, 0.3888, 0.3896, 0.3262, 0.406, 0.3264, 0.3956, 0.3276, 0.3946, 0.3272, 0.4067, 0.6308, 0.8607, 0.6345, 0.8616, 0.6218, 0.9145, 0.6188, 0.9136, 0.3904, 0.3428, 0.3928, 0.3591, 0.3916, 0.3594, 0.3268, 0.4097, 0.3255, 0.4101, 0.3245, 0.4094, 0.3241, 0.4078, 0.3251, 0.4063, 0.3262, 0.406, 0.3272, 0.4067, 0.3276, 0.4083, 0.6269, 0.8598, 0.6308, 0.8607, 0.6188, 0.9136, 0.615, 0.9136, 0.5404, 0.9451, 0.5428, 0.8901, 0.5453, 0.8916, 0.5434, 0.9454, 0.5434, 0.9454, 0.5453, 0.8916, 0.5486, 0.8923, 0.5475, 0.9455, 0.5504, 0.9453, 0.5475, 0.9455, 0.5486, 0.8923, 0.5509, 0.8916, 0.6733, 0.9572, 0.673, 0.9602, 0.6194, 0.96, 0.6238, 0.9572, 0.6733, 0.9528, 0.6235, 0.9534, 0.6189, 0.9511, 0.673, 0.9498, 0.6733, 0.9572, 0.6238, 0.9572, 0.6235, 0.9534, 0.6733, 0.9528, 0.6235, 0.9534, 0.6238, 0.9572, 0.6166, 0.9597, 0.6166, 0.9552, 0.7212, 0.9855, 0.7171, 0.9853, 0.7141, 0.9821, 0.7141, 0.9777, 0.717, 0.9748, 0.7211, 0.975, 0.7241, 0.9782, 0.7241, 0.9826, 0.6235, 0.9534, 0.6166, 0.9552, 0.6189, 0.9511, 0.5623, 0.8827, 0.5486, 0.8923, 0.5453, 0.8916, 0.5569, 0.882, 0.5833, 0.9586, 0.5818, 0.9616, 0.5811, 0.9473, 0.5905, 0.9547, 0.5866, 0.9527, 0.5846, 0.9273, 0.5884, 0.9303, 0.6891, 0.8853, 0.6887, 0.8997, 0.6854, 0.8839, 0.6166, 0.9498, 0.6166, 0.9647, 0.6137, 0.9627, 0.5866, 0.9527, 0.5833, 0.9586, 0.5811, 0.9473, 0.6812, 0.8972, 0.6854, 0.8839, 0.6845, 0.9024, 0.6218, 0.9145, 0.6345, 0.9325, 0.6255, 0.9263, 0.5866, 0.9527, 0.5811, 0.9473, 0.5808, 0.9261, 0.5846, 0.9273, 0.681, 0.9509, 0.6786, 0.9158, 0.6865, 0.9207, 0.6851, 0.9508, 0.5623, 0.8827, 0.5569, 0.882, 0.5755, 0.876, 0.6845, 0.9024, 0.6887, 0.8997, 0.6865, 0.9207, 0.6786, 0.9158, 0.6845, 0.9024, 0.6865, 0.9207, 0.5884, 0.9303, 0.5846, 0.9273, 0.5859, 0.8977, 0.5899, 0.9061, 0.6865, 0.9207, 0.6891, 0.9505, 0.6851, 0.9508, 0.6818, 0.9711, 0.6833, 0.9774, 0.6811, 0.9783, 0.5859, 0.8977, 0.5846, 0.9273, 0.5808, 0.9261, 0.5819, 0.8977, 0.6083, 0.8746, 0.5821, 0.877, 0.5755, 0.876, 0.6085, 0.8726, 0.9635, 0.5553, 0.9743, 0.566, 0.9743, 0.8008, 0.9619, 0.7883, 0.6833, 0.9509, 0.6818, 0.9711, 0.6786, 0.9761, 0.6045, 0.9439, 0.6062, 0.9413, 0.6089, 0.9419, 0.611, 0.9454, 0.611, 0.9494, 0.6094, 0.9512, 0.6069, 0.951, 0.6046, 0.9479, 0.6818, 0.9711, 0.6811, 0.9783, 0.6786, 0.9761, 0.8994, 0.9318, 0.8977, 0.8126, 0.9117, 0.8051, 0.9117, 0.9252, 0.9619, 0.8019, 0.9484, 0.7885, 0.9501, 0.5553, 0.9619, 0.5671, 0.8845, 0.8128, 0.8826, 0.5851, 0.8979, 0.5699, 0.8979, 0.7993, 0.9309, 0.7561, 0.9158, 0.7408, 0.9141, 0.5327, 0.9309, 0.5213, 0.9309, 0.7561, 0.9309, 0.9838, 0.9141, 0.9723, 0.9158, 0.7715, 0.9744, 0.9602, 0.9743, 0.7789, 0.9874, 0.7767, 0.9874, 0.9645, 0.9813, 0.464, 0.9813, 0.4788, 0.9652, 0.4744, 0.9652, 0.4595, 0.9637, 0.3105, 0.9725, 0.5435, 0.9597, 0.54, 0.9744, 0.3104, 0.9848, 0.3205, 0.9848, 0.5553, 0.9725, 0.5432, 0.9475, 0.5553, 0.9458, 0.3276, 0.9597, 0.3136, 0.9597, 0.5431, 0.06605, 0.3024, 0.1054, 0.3418, 0.08519, 0.4338, 0.2411, 0.4769, 0.08519, 0.4338, 0.1981, 0.4341, 0.1981, 0.4341, 0.08519, 0.4338, 0.1545, 0.368, 0.2411, 0.4769, 0.1981, 0.4341, 0.2126, 0.3062, 0.6521, 0.4072, 0.6527, 0.4165, 0.6482, 0.4144, 0.524, 0.4146, 0.5293, 0.4193, 0.5418, 0.4353, 0.687, 0.3977, 0.6874, 0.3845, 0.6914, 0.383, 0.6193, 0.4343, 0.6218, 0.4347, 0.6235, 0.4471, 0.6914, 0.383, 0.6951, 0.4004, 0.6906, 0.4034, 0.6656, 0.3865, 0.6513, 0.4016, 0.658, 0.3897, 0.6843, 0.4181, 0.687, 0.3977, 0.6906, 0.4034, 0.6951, 0.4004, 0.6954, 0.4165, 0.6926, 0.4242, 0.6868, 0.4499, 0.6843, 0.4181, 0.6926, 0.4242, 0.6926, 0.4242, 0.6954, 0.4165, 0.6955, 0.4497, 0.6816, 0.3731, 0.658, 0.3897, 0.6804, 0.3708, 0.6926, 0.4242, 0.6955, 0.4497, 0.6912, 0.4497, 0.1574, 0.6503, 0.1545, 0.6626, 0.1483, 0.6558, 0.04089, 0.6752, 0.03944, 0.664, 0.04089, 0.6312, 0.05725, 0.603, 0.04797, 0.6225, 0.04146, 0.6222, 0.1833, 0.6103, 0.1782, 0.6129, 0.1546, 0.6048, 0.09989, 0.6498, 0.1056, 0.676, 0.09852, 0.6806, 0.1178, 0.7318, 0.1087, 0.723, 0.1103, 0.689, 0.1103, 0.689, 0.1087, 0.723, 0.1063, 0.7004, 0.0888, 0.7033, 0.09288, 0.672, 0.09852, 0.6806, 0.1546, 0.6048, 0.1307, 0.6097, 0.1199, 0.6074, 0.1199, 0.6074, 0.1307, 0.6097, 0.08307, 0.6239, 0.1212, 0.6947, 0.1153, 0.6501, 0.1222, 0.6504, 0.1835, 0.7011, 0.1835, 0.7343, 0.1793, 0.7026, 0.3922, 0.2968, 0.3906, 0.3009, 0.3889, 0.2988, 0.3727, 0.3869, 0.3722, 0.3834, 0.3727, 0.3733, 0.3716, 0.2946, 0.3698, 0.3007, 0.3677, 0.3005, 0.3229, 0.3447, 0.3242, 0.345, 0.3284, 0.3518, 0.3523, 0.3752, 0.3541, 0.3835, 0.3518, 0.385, 0.3494, 0.3922, 0.3501, 0.3822, 0.3518, 0.385, 0.3541, 0.3835, 0.3542, 0.3912, 0.353, 0.3945, 0.3892, 0.3467, 0.3904, 0.3428, 0.3916, 0.3594, 0.3251, 0.4063, 0.3264, 0.3956, 0.3262, 0.406, 0.3499, 0.4091, 0.3494, 0.3922, 0.3522, 0.4089, 0.5866, 0.9527, 0.5868, 0.9578, 0.5833, 0.9586, 0.6569, 0.9303, 0.656, 0.9235, 0.6569, 0.9037, 0.6812, 0.8972, 0.6816, 0.8853, 0.6854, 0.8839, 0.6188, 0.9136, 0.6218, 0.9145, 0.6255, 0.9263, 0.6854, 0.8839, 0.6887, 0.8997, 0.6845, 0.9024, 0.5821, 0.877, 0.5623, 0.8827, 0.5755, 0.876, 0.6786, 0.9158, 0.6812, 0.8972, 0.6845, 0.9024, 0.6887, 0.8997, 0.6888, 0.9145, 0.6865, 0.9207, 0.5898, 0.9349, 0.5884, 0.9303, 0.5899, 0.9061, 0.6865, 0.9207, 0.6888, 0.9145, 0.6891, 0.9505, 0.6085, 0.8726, 0.5755, 0.876, 0.6077, 0.8703, 0.5905, 0.8976, 0.5899, 0.9061, 0.5859, 0.8977, 0.893, 0.8303, 0.893, 0.8435, 0.7967, 0.8407, 0.9743, 0.7736, 0.9873, 0.5553, 0.9873, 0.7767, 0.774, 0.2966, 0.7609, 0.2854, 0.774, 0.2718])
me_sphere.materials.append(mat_material)
me_sphere.materials.append(mat_material_001)
me_sphere.use_remesh_preserve_volume = False
me_sphere.use_remesh_preserve_attributes = False
me_sphere.use_mirror_vertex_groups = False
me_sphere.use_paint_bone_selection = False
me_sphere.use_paint_mask = True
me_sphere.update()

# ---- objects
ob_sphere = bpy.data.objects.new('Sphere', me_sphere)

# ---- transforms, parenting, visibility, modifiers, constraints
ob_sphere.location = (1.0, 1.0, 1.0)
ob_sphere.lineart.crease_threshold = 0.0

# ---- collection membership
col_collection_1.objects.link(ob_sphere)

# ---- scene / render settings (as saved in the file)
scene.frame_start = 1; scene.frame_end = 250; scene.frame_set(1)
scene.render.engine = 'CYCLES'
scene.render.image_settings.compression = 90
scene.render.resolution_percentage = 50
scene.render.dither_intensity = 0.0
scene.cycles.use_denoising = False
scene.cycles.samples = 10
scene.cycles.sampling_pattern = 'TABULATED_SOBOL'
scene.cycles.light_sampling_threshold = 0.0
scene.cycles.use_adaptive_sampling = False
scene.cycles.use_light_tree = False
scene.cycles.blur_glossy = 0.0
scene.cycles.volume_bounces = 1
scene.cycles.pixel_filter_type = 'GAUSSIAN'
scene.cycles.sample_clamp_indirect = 0.0
scene.view_settings.view_transform = 'Standard'
bpy.context.view_layer.update()

# ---- added for rendering (the .blend has no active camera and no usable light): camera, sun
cam_auto = bpy.data.cameras.new('AutoCamera')
cam_auto.lens = 50.0
cam_auto.sensor_width = 36.0
cam_auto.clip_end = 1000.0
ob_auto_camera = bpy.data.objects.new('AutoCamera', cam_auto)
scene.collection.objects.link(ob_auto_camera)
ob_auto_camera.location = (6.0902, -5.14706, 5.15432)
ob_auto_camera.rotation_euler = (1.09748, -7.21219e-08, 0.694738)
scene.camera = ob_auto_camera
light_auto_sun = bpy.data.lights.new('AutoSun', 'SUN')
light_auto_sun.energy = 3.0
light_auto_sun.angle = 0.0523599
ob_auto_sun = bpy.data.objects.new('AutoSun', light_auto_sun)
scene.collection.objects.link(ob_auto_sun)
ob_auto_sun.rotation_euler = (0.872665, 0.174533, 0.523599)
bpy.context.view_layer.update()
